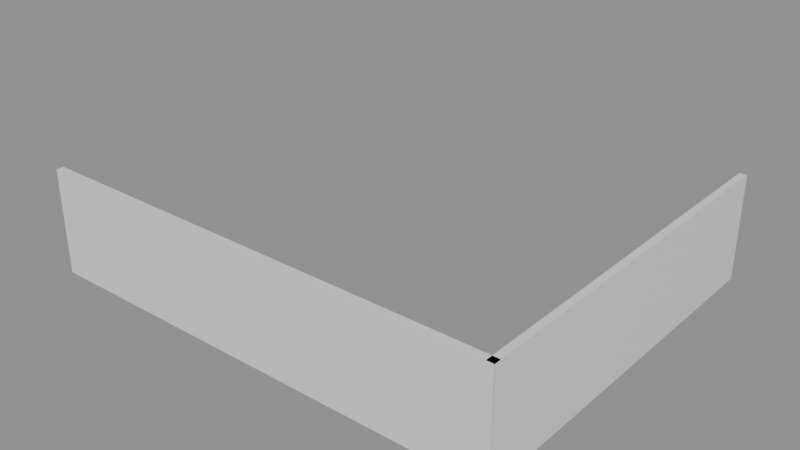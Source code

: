 # Source: e0387_after.blend  (saved by Blender 5.2.44; exported with 4.5.12 LTS)
import bpy
from mathutils import Matrix  # noqa: F401  (used for matrix-valued properties, if any)

bpy.ops.wm.read_factory_settings(use_empty=True)
scene = bpy.context.scene
scene.name = 'Scene'

# ---- materials (node trees are filled in below, after node groups)
mat_muro_pintura = bpy.data.materials.new('Muro_Pintura')
mat_ladrillo_rojo = bpy.data.materials.new('Ladrillo_Rojo')

# ---- material node trees
mat_muro_pintura.use_nodes = True; mat_muro_pintura.node_tree.nodes.clear()
_N = mat_muro_pintura.node_tree.nodes; _L = mat_muro_pintura.node_tree.links
n0 = _N.new('ShaderNodeBsdfPrincipled'); n0.name = 'Principled BSDF'; n0.location = (-200, 100)
n0.inputs[3].default_value = 1.45
n0.inputs[10].default_value = 0.005
n1 = _N.new('ShaderNodeOutputMaterial'); n1.name = 'Material Output'; n1.location = (200, 100)
_L.new(n0.outputs[0], n1.inputs[0])
n1.is_active_output = True
mat_ladrillo_rojo.use_nodes = True; mat_ladrillo_rojo.node_tree.nodes.clear()
_N = mat_ladrillo_rojo.node_tree.nodes; _L = mat_ladrillo_rojo.node_tree.links
n0 = _N.new('ShaderNodeBsdfPrincipled'); n0.name = 'Principled BSDF'; n0.location = (-200, 100)
n0.inputs[3].default_value = 1.45
n0.inputs[10].default_value = 0.005
n1 = _N.new('ShaderNodeOutputMaterial'); n1.name = 'Material Output'; n1.location = (200, 100)
_L.new(n0.outputs[0], n1.inputs[0])
n1.is_active_output = True

# ---- meshes
me_muro_perimetral_largo_cuerpo_mesh = bpy.data.meshes.new('Muro_Perimetral_Largo_Cuerpo_mesh')
me_muro_perimetral_largo_cuerpo_mesh.from_pydata([(0.0, 0.0, 0.0), (10.0, 0.0, 0.0), (10.0, 0.15, 0.0), (0.0, 0.15, 0.0), (0.0, 0.0, 2.2), (10.0, 0.0, 2.2), (10.0, 0.15, 2.2), (0.0, 0.15, 2.2)], [], [(0, 1, 2, 3), (4, 5, 6, 7), (0, 1, 5, 4), (1, 2, 6, 5), (2, 3, 7, 6), (3, 0, 4, 7)])
me_muro_perimetral_largo_cuerpo_mesh.materials.append(mat_muro_pintura)
me_muro_perimetral_largo_cuerpo_mesh.update()
me_muro_perimetral_corto_cuerpo_mesh = bpy.data.meshes.new('Muro_Perimetral_Corto_Cuerpo_mesh')
me_muro_perimetral_corto_cuerpo_mesh.from_pydata([(0.0, 0.0, 0.0), (8.0, 0.0, 0.0), (8.0, 0.15, 0.0), (0.0, 0.15, 0.0), (0.0, 0.0, 2.2), (8.0, 0.0, 2.2), (8.0, 0.15, 2.2), (0.0, 0.15, 2.2)], [], [(0, 1, 2, 3), (4, 5, 6, 7), (0, 1, 5, 4), (1, 2, 6, 5), (2, 3, 7, 6), (3, 0, 4, 7)])
me_muro_perimetral_corto_cuerpo_mesh.materials.append(mat_ladrillo_rojo)
me_muro_perimetral_corto_cuerpo_mesh.update()

# ---- objects
ob_muro_perimetral_largo = bpy.data.objects.new('Muro_Perimetral_Largo', None)
ob_muro_perimetral_largo_cuerpo = bpy.data.objects.new('Muro_Perimetral_Largo_Cuerpo', me_muro_perimetral_largo_cuerpo_mesh)
ob_muro_perimetral_corto = bpy.data.objects.new('Muro_Perimetral_Corto', None)
ob_muro_perimetral_corto_cuerpo = bpy.data.objects.new('Muro_Perimetral_Corto_Cuerpo', me_muro_perimetral_corto_cuerpo_mesh)

# ---- transforms, parenting, visibility, modifiers, constraints
ob_muro_perimetral_largo.location = (-5.0, -4.0, 0.0)
ob_muro_perimetral_largo.empty_display_type = 'ARROWS'
ob_muro_perimetral_largo_cuerpo.parent = ob_muro_perimetral_largo
ob_muro_perimetral_largo_cuerpo.location = (0.0, 0.0, 0.0)
ob_muro_perimetral_corto.location = (5.0, -4.0, 0.0)
ob_muro_perimetral_corto.rotation_euler = (0.0, 0.0, 1.571)
ob_muro_perimetral_corto.empty_display_type = 'ARROWS'
ob_muro_perimetral_corto_cuerpo.parent = ob_muro_perimetral_corto
ob_muro_perimetral_corto_cuerpo.location = (0.0, 0.0, 0.0)

# ---- collection membership
scene.collection.objects.link(ob_muro_perimetral_largo)
scene.collection.objects.link(ob_muro_perimetral_largo_cuerpo)
scene.collection.objects.link(ob_muro_perimetral_corto)
scene.collection.objects.link(ob_muro_perimetral_corto_cuerpo)

# ---- scene / render settings (as saved in the file)
scene.frame_start = 1; scene.frame_end = 250; scene.frame_set(1)
scene.render.engine = 'BLENDER_EEVEE_NEXT'
scene.render.bake_bias = 0.0
scene.render.bake_samples = 0
scene.render.compositor_device = 'GPU'
scene.eevee.use_volume_custom_range = False
scene.eevee.fast_gi_thickness_near = 0.1
scene.eevee.fast_gi_thickness_far = 0.0
scene.eevee.ray_tracing_options.screen_trace_thickness = 0.1
bpy.context.view_layer.update()

# ---- added for rendering (the .blend has no active camera and no usable light): camera, sun + grey world if the file has none
cam_auto = bpy.data.cameras.new('AutoCamera')
cam_auto.lens = 50.0
cam_auto.sensor_width = 36.0
cam_auto.clip_end = 1000.0
ob_auto_camera = bpy.data.objects.new('AutoCamera', cam_auto)
scene.collection.objects.link(ob_auto_camera)
ob_auto_camera.location = (12.0222, -14.4267, 10.7178)
ob_auto_camera.rotation_euler = (1.09748, -7.21219e-08, 0.694738)
scene.camera = ob_auto_camera
light_auto_sun = bpy.data.lights.new('AutoSun', 'SUN')
light_auto_sun.energy = 3.0
light_auto_sun.angle = 0.0523599
ob_auto_sun = bpy.data.objects.new('AutoSun', light_auto_sun)
scene.collection.objects.link(ob_auto_sun)
ob_auto_sun.rotation_euler = (0.872665, 0.174533, 0.523599)
if scene.world is None:
    world_auto = bpy.data.worlds.new('AutoWorld')
    world_auto.color = (0.3, 0.3, 0.3)
    scene.world = world_auto
bpy.context.view_layer.update()

